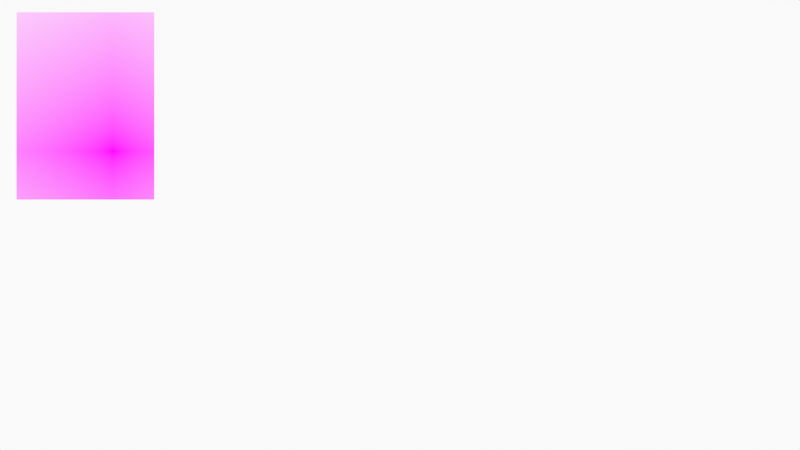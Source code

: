# Source: FaceSpeedDrawing.blend  (saved by Blender 3.1.7; exported with 4.5.12 LTS)
import bpy
from mathutils import Matrix  # noqa: F401  (used for matrix-valued properties, if any)

bpy.ops.wm.read_factory_settings(use_empty=True)
scene = bpy.context.scene
scene.name = 'Scene'

# ---- collections
col_collection = bpy.data.collections.new('Collection'); scene.collection.children.link(col_collection)
col_camera = bpy.data.collections.new('Camera'); scene.collection.children.link(col_camera)

# ---- images (referenced by path relative to the original .blend; pixels are not part of the script)
import os
ASSET_DIR = os.environ.get("B2B_ASSET_DIR", "")  # directory of the original .blend (textures are referenced by path, not embedded)
HERE = os.path.dirname(os.path.abspath(__file__))  # packed textures are extracted next to this script under _unpacked/

def load_image(name, relpath, width, height, colorspace="sRGB"):
    """Load a texture the original file referenced (path relative to the .blend, or extracted next to this script)."""
    p = next((c for c in (os.path.join(HERE, relpath), os.path.join(ASSET_DIR, relpath)) if relpath and os.path.exists(c)), "")
    if p:
        img = bpy.data.images.load(p, check_existing=True)
        img.name = name
    else:  # same state as the original file: an image datablock whose file is absent (Cycles renders it pink)
        img = bpy.data.images.new(name, width, height)
        img.source = "FILE"
        img.filepath = "//" + (relpath or name)
    img.colorspace_settings.name = colorspace
    return img
img_f899667b_b7d8_4b41_b02a_a05b2ac9e23e_angry_close_up_face_160811 = load_image('f899667b-b7d8-4b41-b02a-a05b2ac9e23e-angry-close-up-face-160811', 'f899667b-b7d8-4b41-b02a-a05b2ac9e23e-angry-close-up-face-1608113_20181127104334-bb03bee0-0b07-4b62-8283-ca6d0ff48f0a.jpg', 1024, 1024, 'sRGB')

# ---- materials (node trees are filled in below, after node groups)
mat_solid_stroke = bpy.data.materials.new('Solid Stroke')
mat_solid_stroke.use_transparent_shadow = False
mat_squares_stroke = bpy.data.materials.new('Squares Stroke')
mat_squares_stroke.use_transparent_shadow = False
mat_solid_fill = bpy.data.materials.new('Solid Fill')
mat_solid_fill.use_transparent_shadow = False
mat_dots_stroke = bpy.data.materials.new('Dots Stroke')
mat_dots_stroke.use_transparent_shadow = False
mat_f899667b_b7d8_4b41_b02a_a05b2ac9e23e_angry_close_up_face_160811 = bpy.data.materials.new('f899667b-b7d8-4b41-b02a-a05b2ac9e23e-angry-close-up-face-160811')
mat_f899667b_b7d8_4b41_b02a_a05b2ac9e23e_angry_close_up_face_160811.surface_render_method = 'BLENDED'
mat_f899667b_b7d8_4b41_b02a_a05b2ac9e23e_angry_close_up_face_160811.blend_method = 'BLEND'
mat_f899667b_b7d8_4b41_b02a_a05b2ac9e23e_angry_close_up_face_160811.use_transparent_shadow = False

# ---- node groups
ng_iap_shadeless = bpy.data.node_groups.new('IAP_SHADELESS', 'ShaderNodeTree')
_s = ng_iap_shadeless.interface.new_socket(name='Shader', in_out='OUTPUT', socket_type='NodeSocketShader')
_s = ng_iap_shadeless.interface.new_socket(name='Color', in_out='INPUT', socket_type='NodeSocketColor')
_N = ng_iap_shadeless.nodes; _L = ng_iap_shadeless.links
n0 = _N.new('NodeGroupOutput'); n0.name = 'Group Output'; n0.location = (0, 0)
n1 = _N.new('NodeGroupInput'); n1.name = 'Group Input'; n1.location = (-600, -240)
n2 = _N.new('ShaderNodeBsdfDiffuse'); n2.name = 'Diffuse BSDF'; n2.location = (-400, -60)
n3 = _N.new('ShaderNodeEmission'); n3.name = 'Emission'; n3.location = (-400, -240)
n4 = _N.new('ShaderNodeLightPath'); n4.name = 'Light Path'; n4.location = (-1200, 30)
n5 = _N.new('ShaderNodeMath'); n5.name = 'Math'; n5.location = (-800, 30)
n5.label = 'Bounce Count'
n5.operation = 'SUBTRACT'
n6 = _N.new('ShaderNodeMath'); n6.name = 'Math.001'; n6.location = (-600, 30)
n6.label = 'Camera or Refracted'
n6.operation = 'SUBTRACT'
n6.inputs[0].default_value = 1.0
n7 = _N.new('ShaderNodeMath'); n7.name = 'Math.002'; n7.location = (-1000, 390)
n7.label = 'Limit Reflections'
n7.operation = 'SUBTRACT'
n7.inputs[0].default_value = 2.0
n8 = _N.new('ShaderNodeMath'); n8.name = 'Math.003'; n8.location = (-800, 300)
n8.label = 'Camera Ray to Glossy'
n8.operation = 'MULTIPLY'
n9 = _N.new('ShaderNodeMath'); n9.name = 'Math.004'; n9.location = (-600, 210)
n9.label = 'Shadow or Reflection?'
n9.operation = 'MAXIMUM'
n10 = _N.new('ShaderNodeMath'); n10.name = 'Math.005'; n10.location = (-400, 120)
n10.label = 'Shadow, Reflect or Refract?'
n10.operation = 'MAXIMUM'
n11 = _N.new('ShaderNodeMixShader'); n11.name = 'Mix Shader'; n11.location = (-200, 0)
_L.new(n1.outputs[0], n2.inputs[0])
_L.new(n1.outputs[0], n3.inputs[0])
_L.new(n4.outputs[9], n5.inputs[0])
_L.new(n4.outputs[13], n5.inputs[1])
_L.new(n5.outputs[0], n6.inputs[1])
_L.new(n4.outputs[9], n7.inputs[1])
_L.new(n7.outputs[0], n8.inputs[0])
_L.new(n4.outputs[3], n8.inputs[1])
_L.new(n8.outputs[0], n9.inputs[0])
_L.new(n4.outputs[1], n9.inputs[1])
_L.new(n9.outputs[0], n10.inputs[0])
_L.new(n6.outputs[0], n10.inputs[1])
_L.new(n10.outputs[0], n11.inputs[0])
_L.new(n2.outputs[0], n11.inputs[1])
_L.new(n3.outputs[0], n11.inputs[2])
_L.new(n11.outputs[0], n0.inputs[0])
n0.is_active_output = True

# ---- material node trees
mat_dots_stroke.use_nodes = True; mat_dots_stroke.node_tree.nodes.clear()
_N = mat_dots_stroke.node_tree.nodes; _L = mat_dots_stroke.node_tree.links
n0 = _N.new('ShaderNodeOutputMaterial'); n0.name = 'Material Output'; n0.location = (300, 300)
n1 = _N.new('ShaderNodeBsdfPrincipled'); n1.name = 'Principled BSDF'; n1.location = (10, 300)
n1.distribution = 'GGX'
n1.subsurface_method = 'RANDOM_WALK_SKIN'
n1.inputs[2].default_value = 0.4
n1.inputs[3].default_value = 1.45
n1.inputs[27].default_value = (0.0, 0.0, 0.0, 1.0)
n1.inputs[28].default_value = 1.0
_L.new(n1.outputs[0], n0.inputs[0])
n0.is_active_output = True
mat_f899667b_b7d8_4b41_b02a_a05b2ac9e23e_angry_close_up_face_160811.use_nodes = True; mat_f899667b_b7d8_4b41_b02a_a05b2ac9e23e_angry_close_up_face_160811.node_tree.nodes.clear()
_N = mat_f899667b_b7d8_4b41_b02a_a05b2ac9e23e_angry_close_up_face_160811.node_tree.nodes; _L = mat_f899667b_b7d8_4b41_b02a_a05b2ac9e23e_angry_close_up_face_160811.node_tree.links
n0 = _N.new('ShaderNodeOutputMaterial'); n0.name = 'Material Output'; n0.location = (300, 300)
n1 = _N.new('ShaderNodeTexImage'); n1.name = 'Image Texture'; n1.location = (-400, 60)
n1.image = img_f899667b_b7d8_4b41_b02a_a05b2ac9e23e_angry_close_up_face_160811
n1.extension = 'CLIP'
n2 = _N.new('ShaderNodeGroup'); n2.name = 'Group'; n2.location = (-200, 60)
n2.node_tree = ng_iap_shadeless
n3 = _N.new('ShaderNodeBsdfTransparent'); n3.name = 'Transparent BSDF'; n3.location = (-200, 240)
n4 = _N.new('ShaderNodeMixShader'); n4.name = 'Mix Shader'; n4.location = (0, 300)
_L.new(n1.outputs[0], n2.inputs[0])
_L.new(n1.outputs[1], n4.inputs[0])
_L.new(n3.outputs[0], n4.inputs[1])
_L.new(n2.outputs[0], n4.inputs[2])
_L.new(n4.outputs[0], n0.inputs[0])
n0.is_active_output = True

# ---- world
world_world = bpy.data.worlds.new('World'); scene.world = world_world
world_world.use_nodes = True; world_world.node_tree.nodes.clear()
_N = world_world.node_tree.nodes; _L = world_world.node_tree.links
n0 = _N.new('ShaderNodeOutputWorld'); n0.name = 'World Output'; n0.location = (300, 300)
n1 = _N.new('ShaderNodeBackground'); n1.name = 'Background'; n1.location = (10, 300)
n1.inputs[0].default_value = (0.9513, 0.9513, 0.9513, 1.0)
_L.new(n1.outputs[0], n0.inputs[0])
n0.is_active_output = True
world_world.color = (0.9513, 0.9513, 0.9513)
world_world.use_sun_shadow = False
world_world.sun_shadow_jitter_overblur = 0.0

# ---- cameras
cam_camera = bpy.data.cameras.new('Camera')
cam_camera.display_size = 2.0

# ---- meshes
me_f899667b_b7d8_4b41_b02a_a05b2ac9e23e_angry_close_up_face_160811 = bpy.data.meshes.new('f899667b-b7d8-4b41-b02a-a05b2ac9e23e-angry-close-up-face-160811')
me_f899667b_b7d8_4b41_b02a_a05b2ac9e23e_angry_close_up_face_160811.from_pydata([(0.1485, 0.5, 0.0), (-0.3469, 0.5, 0.0), (0.1485, -0.1741, 0.0), (-0.3469, -0.1741, 0.0)], [], [(3, 2, 0, 1)])
_uv = me_f899667b_b7d8_4b41_b02a_a05b2ac9e23e_angry_close_up_face_160811.uv_layers.new(name='UVMap')
_uv.uv.foreach_set('vector', [0.2688, 0.3259, 0.599, 0.3259, 0.599, 1.0, 0.2688, 1.0])
_ca = me_f899667b_b7d8_4b41_b02a_a05b2ac9e23e_angry_close_up_face_160811.color_attributes.new('Col', 'BYTE_COLOR', 'CORNER')
_ca.data.foreach_set('color', [1.0, 1.0, 1.0, 1.0, 1.0, 1.0, 1.0, 1.0, 1.0, 1.0, 1.0, 1.0, 1.0, 1.0, 1.0, 1.0])
me_f899667b_b7d8_4b41_b02a_a05b2ac9e23e_angry_close_up_face_160811.materials.append(mat_f899667b_b7d8_4b41_b02a_a05b2ac9e23e_angry_close_up_face_160811)
me_f899667b_b7d8_4b41_b02a_a05b2ac9e23e_angry_close_up_face_160811.use_remesh_fix_poles = True
me_f899667b_b7d8_4b41_b02a_a05b2ac9e23e_angry_close_up_face_160811.use_remesh_preserve_attributes = False
me_f899667b_b7d8_4b41_b02a_a05b2ac9e23e_angry_close_up_face_160811.update()

# ---- objects
ob_stroke = bpy.data.objects.new('Stroke', None)
ob_f899667b_b7d8_4b41_b02a_a05b2ac9e23e_angry_close_up_face_160811 = bpy.data.objects.new('f899667b-b7d8-4b41-b02a-a05b2ac9e23e-angry-close-up-face-160811', me_f899667b_b7d8_4b41_b02a_a05b2ac9e23e_angry_close_up_face_160811)
ob_camera = bpy.data.objects.new('Camera', cam_camera)

# ---- transforms, parenting, visibility, modifiers, constraints
ob_stroke.location = (0.0, 0.0, 0.0)
ob_stroke.empty_display_size = 0.2
ob_stroke.empty_image_offset = (0.0, 0.0)
ob_stroke.empty_image_side = 'FRONT'
ob_stroke.use_grease_pencil_lights = True
ob_stroke.lineart.crease_threshold = 0.0
ob_f899667b_b7d8_4b41_b02a_a05b2ac9e23e_angry_close_up_face_160811.location = (-3.1, 0.0, 0.8)
ob_f899667b_b7d8_4b41_b02a_a05b2ac9e23e_angry_close_up_face_160811.rotation_euler = (1.571, 0.0, 0.0)
ob_f899667b_b7d8_4b41_b02a_a05b2ac9e23e_angry_close_up_face_160811.scale = (3.0, 3.0, 3.0)
ob_camera.location = (0.0, -12.0, 0.0)
ob_camera.rotation_euler = (1.571, -0.0, -0.0)
ob_camera.empty_image_side = 'FRONT'
ob_camera.lineart.crease_threshold = 0.0

# ---- collection membership
col_collection.objects.link(ob_stroke)
col_collection.objects.link(ob_f899667b_b7d8_4b41_b02a_a05b2ac9e23e_angry_close_up_face_160811)
col_camera.objects.link(ob_camera)

# ---- scene / render settings (as saved in the file)
scene.camera = ob_camera
scene.frame_start = 1; scene.frame_end = 250; scene.frame_set(1)
scene.render.engine = 'BLENDER_EEVEE_NEXT'
scene.cycles.sampling_pattern = 'TABULATED_SOBOL'
scene.cycles.use_light_tree = False
scene.view_settings.view_transform = 'Standard'
bpy.context.view_layer.update()
